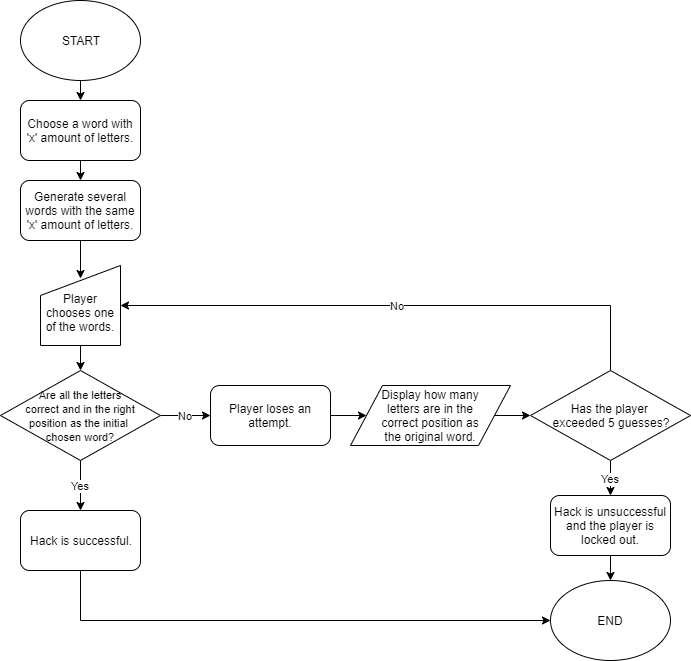

The diagram above was exported from draw.io. Its source (the exported page's mxGraphModel, read from the mxfile embedded in the PNG):
<mxGraphModel dx="1408" dy="748" grid="1" gridSize="10" guides="1" tooltips="1" connect="1" arrows="1" fold="1" page="1" pageScale="1" pageWidth="850" pageHeight="1100" math="0" shadow="0">
  <root>
    <mxCell id="0" />
    <mxCell id="1" parent="0" />
    <mxCell id="n4auvTuX87Zf9W-H9wYM-6" style="edgeStyle=orthogonalEdgeStyle;rounded=0;orthogonalLoop=1;jettySize=auto;html=1;exitX=0.5;exitY=1;exitDx=0;exitDy=0;entryX=0.5;entryY=0;entryDx=0;entryDy=0;" parent="1" source="n4auvTuX87Zf9W-H9wYM-1" target="n4auvTuX87Zf9W-H9wYM-4" edge="1">
      <mxGeometry relative="1" as="geometry" />
    </mxCell>
    <mxCell id="n4auvTuX87Zf9W-H9wYM-1" value="START" style="ellipse;whiteSpace=wrap;html=1;" parent="1" vertex="1">
      <mxGeometry x="150" y="30" width="120" height="80" as="geometry" />
    </mxCell>
    <mxCell id="n4auvTuX87Zf9W-H9wYM-7" style="edgeStyle=orthogonalEdgeStyle;rounded=0;orthogonalLoop=1;jettySize=auto;html=1;exitX=0.5;exitY=1;exitDx=0;exitDy=0;entryX=0.5;entryY=0;entryDx=0;entryDy=0;" parent="1" source="n4auvTuX87Zf9W-H9wYM-4" target="n4auvTuX87Zf9W-H9wYM-5" edge="1">
      <mxGeometry relative="1" as="geometry" />
    </mxCell>
    <mxCell id="n4auvTuX87Zf9W-H9wYM-4" value="Choose a word with 'x' amount of letters." style="rounded=1;whiteSpace=wrap;html=1;" parent="1" vertex="1">
      <mxGeometry x="150" y="130" width="120" height="60" as="geometry" />
    </mxCell>
    <mxCell id="IhSOMuIgAlCo0KobgQz3-16" style="edgeStyle=orthogonalEdgeStyle;rounded=0;orthogonalLoop=1;jettySize=auto;html=1;exitX=0.5;exitY=1;exitDx=0;exitDy=0;entryX=0.5;entryY=0.163;entryDx=0;entryDy=0;entryPerimeter=0;" edge="1" parent="1" source="n4auvTuX87Zf9W-H9wYM-5" target="j2bUBHlfVMFL7eOgReYI-1">
      <mxGeometry relative="1" as="geometry" />
    </mxCell>
    <mxCell id="n4auvTuX87Zf9W-H9wYM-5" value="Generate several words with the same 'x' amount of letters." style="rounded=1;whiteSpace=wrap;html=1;" parent="1" vertex="1">
      <mxGeometry x="150" y="210" width="120" height="60" as="geometry" />
    </mxCell>
    <mxCell id="j2bUBHlfVMFL7eOgReYI-6" value="Yes" style="edgeStyle=orthogonalEdgeStyle;rounded=0;orthogonalLoop=1;jettySize=auto;html=1;exitX=0.5;exitY=1;exitDx=0;exitDy=0;entryX=0.5;entryY=0;entryDx=0;entryDy=0;" parent="1" source="n4auvTuX87Zf9W-H9wYM-10" target="j2bUBHlfVMFL7eOgReYI-5" edge="1">
      <mxGeometry relative="1" as="geometry">
        <mxPoint x="210" y="540" as="targetPoint" />
      </mxGeometry>
    </mxCell>
    <mxCell id="j2bUBHlfVMFL7eOgReYI-7" value="No" style="edgeStyle=orthogonalEdgeStyle;rounded=0;orthogonalLoop=1;jettySize=auto;html=1;exitX=1;exitY=0.5;exitDx=0;exitDy=0;entryX=0;entryY=0.5;entryDx=0;entryDy=0;" parent="1" source="n4auvTuX87Zf9W-H9wYM-10" target="j2bUBHlfVMFL7eOgReYI-12" edge="1">
      <mxGeometry relative="1" as="geometry">
        <mxPoint x="370" y="445" as="targetPoint" />
      </mxGeometry>
    </mxCell>
    <mxCell id="n4auvTuX87Zf9W-H9wYM-10" value="&lt;font style=&quot;font-size: 11px&quot;&gt;Are all the letters&lt;br&gt;correct and in the right&lt;br&gt;position as the initial &lt;br&gt;chosen word?&lt;/font&gt;" style="rhombus;whiteSpace=wrap;html=1;" parent="1" vertex="1">
      <mxGeometry x="130" y="400" width="160" height="90" as="geometry" />
    </mxCell>
    <mxCell id="j2bUBHlfVMFL7eOgReYI-2" value="" style="edgeStyle=orthogonalEdgeStyle;rounded=0;orthogonalLoop=1;jettySize=auto;html=1;exitX=0.5;exitY=1;exitDx=0;exitDy=0;" parent="1" source="j2bUBHlfVMFL7eOgReYI-1" target="n4auvTuX87Zf9W-H9wYM-10" edge="1">
      <mxGeometry relative="1" as="geometry" />
    </mxCell>
    <mxCell id="j2bUBHlfVMFL7eOgReYI-1" value="&lt;br&gt;Player chooses one of the words." style="shape=manualInput;whiteSpace=wrap;html=1;" parent="1" vertex="1">
      <mxGeometry x="170" y="295" width="80" height="80" as="geometry" />
    </mxCell>
    <mxCell id="j2bUBHlfVMFL7eOgReYI-16" style="edgeStyle=orthogonalEdgeStyle;rounded=0;orthogonalLoop=1;jettySize=auto;html=1;exitX=0.5;exitY=1;exitDx=0;exitDy=0;entryX=0;entryY=0.5;entryDx=0;entryDy=0;" parent="1" source="j2bUBHlfVMFL7eOgReYI-5" target="j2bUBHlfVMFL7eOgReYI-10" edge="1">
      <mxGeometry relative="1" as="geometry" />
    </mxCell>
    <mxCell id="j2bUBHlfVMFL7eOgReYI-5" value="Hack is successful." style="rounded=1;whiteSpace=wrap;html=1;" parent="1" vertex="1">
      <mxGeometry x="150" y="540" width="120" height="60" as="geometry" />
    </mxCell>
    <mxCell id="j2bUBHlfVMFL7eOgReYI-10" value="END" style="ellipse;whiteSpace=wrap;html=1;" parent="1" vertex="1">
      <mxGeometry x="680" y="610" width="120" height="80" as="geometry" />
    </mxCell>
    <mxCell id="IhSOMuIgAlCo0KobgQz3-15" style="edgeStyle=orthogonalEdgeStyle;rounded=0;orthogonalLoop=1;jettySize=auto;html=1;exitX=1;exitY=0.5;exitDx=0;exitDy=0;entryX=0;entryY=0.5;entryDx=0;entryDy=0;" edge="1" parent="1" source="j2bUBHlfVMFL7eOgReYI-12" target="IhSOMuIgAlCo0KobgQz3-12">
      <mxGeometry relative="1" as="geometry" />
    </mxCell>
    <mxCell id="j2bUBHlfVMFL7eOgReYI-12" value="Player loses an attempt." style="rounded=1;whiteSpace=wrap;html=1;" parent="1" vertex="1">
      <mxGeometry x="340" y="415" width="120" height="60" as="geometry" />
    </mxCell>
    <mxCell id="j2bUBHlfVMFL7eOgReYI-18" value="Yes" style="edgeStyle=orthogonalEdgeStyle;rounded=0;orthogonalLoop=1;jettySize=auto;html=1;exitX=0.5;exitY=1;exitDx=0;exitDy=0;entryX=0.5;entryY=0;entryDx=0;entryDy=0;" parent="1" source="j2bUBHlfVMFL7eOgReYI-14" target="j2bUBHlfVMFL7eOgReYI-17" edge="1">
      <mxGeometry relative="1" as="geometry" />
    </mxCell>
    <mxCell id="Z2UUdw7KtTdT1jEgvWga-1" value="No" style="edgeStyle=orthogonalEdgeStyle;rounded=0;orthogonalLoop=1;jettySize=auto;html=1;exitX=0.5;exitY=0;exitDx=0;exitDy=0;entryX=1;entryY=0.5;entryDx=0;entryDy=0;" parent="1" source="j2bUBHlfVMFL7eOgReYI-14" target="j2bUBHlfVMFL7eOgReYI-1" edge="1">
      <mxGeometry relative="1" as="geometry" />
    </mxCell>
    <mxCell id="j2bUBHlfVMFL7eOgReYI-14" value="Has the player &lt;br&gt;exceeded 5 guesses?" style="rhombus;whiteSpace=wrap;html=1;" parent="1" vertex="1">
      <mxGeometry x="660" y="400" width="160" height="90" as="geometry" />
    </mxCell>
    <mxCell id="j2bUBHlfVMFL7eOgReYI-19" style="edgeStyle=orthogonalEdgeStyle;rounded=0;orthogonalLoop=1;jettySize=auto;html=1;exitX=0.5;exitY=1;exitDx=0;exitDy=0;entryX=0.5;entryY=0;entryDx=0;entryDy=0;" parent="1" source="j2bUBHlfVMFL7eOgReYI-17" target="j2bUBHlfVMFL7eOgReYI-10" edge="1">
      <mxGeometry relative="1" as="geometry" />
    </mxCell>
    <mxCell id="j2bUBHlfVMFL7eOgReYI-17" value="Hack is unsuccessful and the player is locked out." style="rounded=1;whiteSpace=wrap;html=1;" parent="1" vertex="1">
      <mxGeometry x="680" y="525" width="120" height="60" as="geometry" />
    </mxCell>
    <mxCell id="IhSOMuIgAlCo0KobgQz3-14" style="edgeStyle=orthogonalEdgeStyle;rounded=0;orthogonalLoop=1;jettySize=auto;html=1;exitX=1;exitY=0.5;exitDx=0;exitDy=0;entryX=0;entryY=0.5;entryDx=0;entryDy=0;" edge="1" parent="1" source="IhSOMuIgAlCo0KobgQz3-12" target="j2bUBHlfVMFL7eOgReYI-14">
      <mxGeometry relative="1" as="geometry" />
    </mxCell>
    <mxCell id="IhSOMuIgAlCo0KobgQz3-12" value="Display how many&lt;br&gt;letters are in the&lt;br&gt;correct position as&lt;br&gt;the original word." style="shape=parallelogram;perimeter=parallelogramPerimeter;whiteSpace=wrap;html=1;" vertex="1" parent="1">
      <mxGeometry x="480" y="415" width="160" height="60" as="geometry" />
    </mxCell>
  </root>
</mxGraphModel>